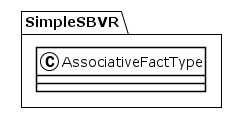

The diagram above was rendered by PlantUML. Its source (embedded in the PNG):
@startuml
!theme plain
package SimpleSBVR {
class AssociativeFactType {
}
}
@enduml